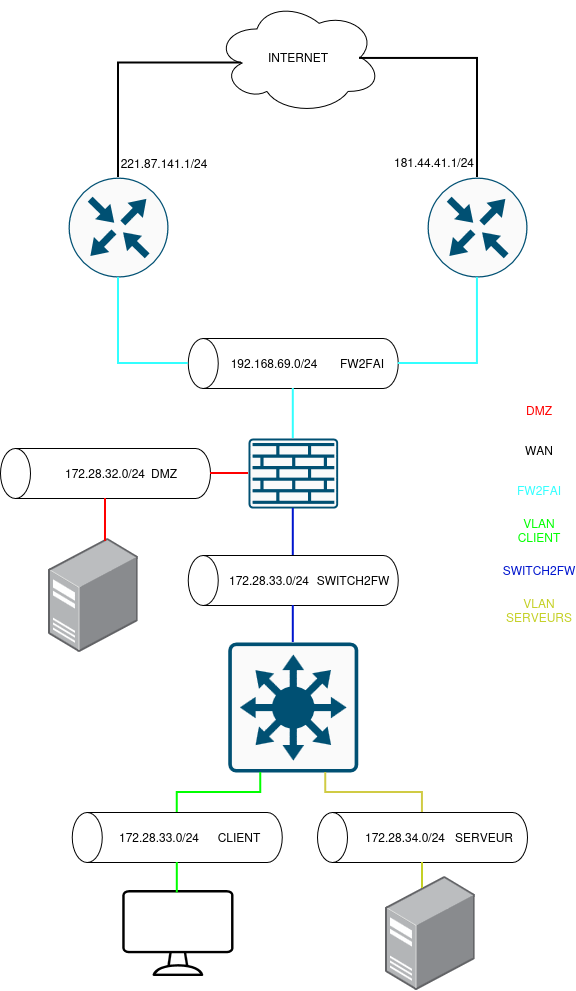

The diagram above was exported from draw.io. Its source (the exported page's mxGraphModel, read from the mxfile embedded in the PNG):
<mxGraphModel dx="1974" dy="921" grid="1" gridSize="10" guides="1" tooltips="1" connect="1" arrows="1" fold="1" page="1" pageScale="1" pageWidth="827" pageHeight="1169" math="0" shadow="0">
  <root>
    <mxCell id="0" />
    <mxCell id="1" parent="0" />
    <mxCell id="-7lCmRlwIVtX720EEsMy-2" parent="1" style="sketch=0;points=[[0.015,0.015,0],[0.985,0.015,0],[0.985,0.985,0],[0.015,0.985,0],[0.25,0,0],[0.5,0,0],[0.75,0,0],[1,0.25,0],[1,0.5,0],[1,0.75,0],[0.75,1,0],[0.5,1,0],[0.25,1,0],[0,0.75,0],[0,0.5,0],[0,0.25,0]];verticalLabelPosition=bottom;html=1;verticalAlign=top;aspect=fixed;align=center;pointerEvents=1;shape=mxgraph.cisco19.rect;prIcon=l3_switch;fillColor=#FAFAFA;strokeColor=#005073;" value="" vertex="1">
      <mxGeometry height="130" width="130" x="312.8" y="664" as="geometry" />
    </mxCell>
    <mxCell id="-7lCmRlwIVtX720EEsMy-3" parent="1" style="sketch=0;points=[[0.015,0.015,0],[0.985,0.015,0],[0.985,0.985,0],[0.015,0.985,0],[0.25,0,0],[0.5,0,0],[0.75,0,0],[1,0.25,0],[1,0.5,0],[1,0.75,0],[0.75,1,0],[0.5,1,0],[0.25,1,0],[0,0.75,0],[0,0.5,0],[0,0.25,0]];verticalLabelPosition=bottom;html=1;verticalAlign=top;aspect=fixed;align=center;pointerEvents=1;shape=mxgraph.cisco19.rect;prIcon=firewall;fillColor=#FAFAFA;strokeColor=#005073;" value="" vertex="1">
      <mxGeometry height="70" width="89.6" x="333" y="460" as="geometry" />
    </mxCell>
    <mxCell id="-7lCmRlwIVtX720EEsMy-4" parent="1" style="sketch=0;points=[[0.5,0,0],[1,0.5,0],[0.5,1,0],[0,0.5,0],[0.145,0.145,0],[0.8555,0.145,0],[0.855,0.8555,0],[0.145,0.855,0]];verticalLabelPosition=bottom;html=1;verticalAlign=top;aspect=fixed;align=center;pointerEvents=1;shape=mxgraph.cisco19.rect;prIcon=router;fillColor=#FAFAFA;strokeColor=#005073;" value="" vertex="1">
      <mxGeometry height="100" width="100" x="512" y="199" as="geometry" />
    </mxCell>
    <mxCell id="-7lCmRlwIVtX720EEsMy-7" parent="1" style="image;points=[];aspect=fixed;html=1;align=center;shadow=0;dashed=0;image=img/lib/allied_telesis/computer_and_terminals/Server_Desktop.svg;" value="" vertex="1">
      <mxGeometry height="113.58" width="89.6" x="133" y="560" as="geometry" />
    </mxCell>
    <mxCell id="-7lCmRlwIVtX720EEsMy-9" parent="1" style="sketch=0;points=[[0.5,0,0],[1,0.5,0],[0.5,1,0],[0,0.5,0],[0.145,0.145,0],[0.8555,0.145,0],[0.855,0.8555,0],[0.145,0.855,0]];verticalLabelPosition=bottom;html=1;verticalAlign=top;aspect=fixed;align=center;pointerEvents=1;shape=mxgraph.cisco19.rect;prIcon=router;fillColor=#FAFAFA;strokeColor=#005073;" value="" vertex="1">
      <mxGeometry height="100" width="100" x="153" y="199" as="geometry" />
    </mxCell>
    <mxCell id="-7lCmRlwIVtX720EEsMy-13" parent="1" style="text;html=1;whiteSpace=wrap;strokeColor=none;fillColor=none;align=center;verticalAlign=middle;rounded=0;" value="&lt;div&gt;&lt;span style=&quot;color: rgb(255, 0, 0);&quot;&gt;DMZ&lt;/span&gt;&lt;/div&gt;&lt;div&gt;&lt;span style=&quot;color: rgb(255, 0, 0);&quot;&gt;&lt;br&gt;&lt;/span&gt;&lt;/div&gt;" vertex="1">
      <mxGeometry height="30" width="60" x="594" y="424" as="geometry" />
    </mxCell>
    <mxCell id="-7lCmRlwIVtX720EEsMy-14" parent="1" style="text;html=1;whiteSpace=wrap;strokeColor=none;fillColor=none;align=center;verticalAlign=middle;rounded=0;" value="WAN" vertex="1">
      <mxGeometry height="30" width="60" x="594" y="457" as="geometry" />
    </mxCell>
    <mxCell id="-7lCmRlwIVtX720EEsMy-15" parent="1" style="text;html=1;whiteSpace=wrap;strokeColor=none;fillColor=none;align=center;verticalAlign=middle;rounded=0;" value="&lt;span style=&quot;color: rgb(51, 255, 255);&quot;&gt;FW2FAI&lt;/span&gt;" vertex="1">
      <mxGeometry height="30" width="60" x="594" y="497" as="geometry" />
    </mxCell>
    <mxCell id="-7lCmRlwIVtX720EEsMy-16" parent="1" style="text;html=1;whiteSpace=wrap;strokeColor=none;fillColor=none;align=center;verticalAlign=middle;rounded=0;" value="&lt;span style=&quot;color: light-dark(rgb(0, 255, 0), rgb(0, 255, 0));&quot;&gt;VLAN CLIENT&lt;/span&gt;" vertex="1">
      <mxGeometry height="30" width="60" x="594" y="537" as="geometry" />
    </mxCell>
    <mxCell id="-7lCmRlwIVtX720EEsMy-20" parent="1" style="sketch=0;verticalLabelPosition=bottom;sketch=0;aspect=fixed;html=1;verticalAlign=top;strokeColor=none;fillColor=#000000;align=center;outlineConnect=0;pointerEvents=1;shape=mxgraph.citrix2.desktop;" value="" vertex="1">
      <mxGeometry height="86" width="111.23" x="207.19" y="912" as="geometry" />
    </mxCell>
    <mxCell id="-7lCmRlwIVtX720EEsMy-22" parent="1" style="text;html=1;whiteSpace=wrap;strokeColor=none;fillColor=none;align=center;verticalAlign=middle;rounded=0;" value="&lt;span style=&quot;color: rgb(0, 21, 206);&quot;&gt;SWITCH2FW&lt;/span&gt;" vertex="1">
      <mxGeometry height="30" width="60" x="594" y="577" as="geometry" />
    </mxCell>
    <mxCell id="-7lCmRlwIVtX720EEsMy-27" parent="1" style="shape=cylinder3;whiteSpace=wrap;html=1;boundedLbl=1;backgroundOutline=1;size=15;rotation=-90;" value="" vertex="1">
      <mxGeometry height="210" width="50" x="165" y="390" as="geometry" />
    </mxCell>
    <mxCell id="-7lCmRlwIVtX720EEsMy-28" edge="1" parent="1" source="-7lCmRlwIVtX720EEsMy-3" style="edgeStyle=orthogonalEdgeStyle;rounded=0;orthogonalLoop=1;jettySize=auto;html=1;exitX=0;exitY=0.5;exitDx=0;exitDy=0;exitPerimeter=0;entryX=0.5;entryY=1;entryDx=0;entryDy=0;entryPerimeter=0;endArrow=none;endFill=0;strokeWidth=2;strokeColor=#FF0000;" target="-7lCmRlwIVtX720EEsMy-27">
      <mxGeometry relative="1" as="geometry" />
    </mxCell>
    <mxCell id="-7lCmRlwIVtX720EEsMy-29" edge="1" parent="1" source="-7lCmRlwIVtX720EEsMy-27" style="edgeStyle=orthogonalEdgeStyle;rounded=0;orthogonalLoop=1;jettySize=auto;html=1;exitX=0;exitY=0.5;exitDx=0;exitDy=0;exitPerimeter=0;entryX=0.636;entryY=0.025;entryDx=0;entryDy=0;entryPerimeter=0;endArrow=none;endFill=0;strokeWidth=2;strokeColor=#FF0000;" target="-7lCmRlwIVtX720EEsMy-7">
      <mxGeometry relative="1" as="geometry" />
    </mxCell>
    <mxCell id="-7lCmRlwIVtX720EEsMy-30" parent="1" style="shape=cylinder3;whiteSpace=wrap;html=1;boundedLbl=1;backgroundOutline=1;size=15;rotation=-90;" value="" vertex="1">
      <mxGeometry height="210" width="50" x="352.8" y="280" as="geometry" />
    </mxCell>
    <mxCell id="-7lCmRlwIVtX720EEsMy-31" parent="1" style="shape=cylinder3;whiteSpace=wrap;html=1;boundedLbl=1;backgroundOutline=1;size=15;rotation=-90;" value="" vertex="1">
      <mxGeometry height="210" width="50" x="352.8" y="497" as="geometry" />
    </mxCell>
    <mxCell id="-7lCmRlwIVtX720EEsMy-32" parent="1" style="shape=cylinder3;whiteSpace=wrap;html=1;boundedLbl=1;backgroundOutline=1;size=15;rotation=-90;" value="" vertex="1">
      <mxGeometry height="210" width="50" x="236.8" y="754" as="geometry" />
    </mxCell>
    <mxCell id="-7lCmRlwIVtX720EEsMy-33" parent="1" style="ellipse;shape=cloud;whiteSpace=wrap;html=1;" value="INTERNET" vertex="1">
      <mxGeometry height="113.58" width="165.81" x="299.9" y="22" as="geometry" />
    </mxCell>
    <mxCell id="-7lCmRlwIVtX720EEsMy-35" edge="1" parent="1" source="-7lCmRlwIVtX720EEsMy-4" style="edgeStyle=orthogonalEdgeStyle;rounded=0;orthogonalLoop=1;jettySize=auto;html=1;exitX=0.5;exitY=0;exitDx=0;exitDy=0;exitPerimeter=0;entryX=0.875;entryY=0.5;entryDx=0;entryDy=0;entryPerimeter=0;endArrow=none;endFill=0;strokeWidth=2;" target="-7lCmRlwIVtX720EEsMy-33">
      <mxGeometry relative="1" as="geometry">
        <Array as="points">
          <mxPoint x="562" y="80" />
        </Array>
      </mxGeometry>
    </mxCell>
    <mxCell id="-7lCmRlwIVtX720EEsMy-36" edge="1" parent="1" source="-7lCmRlwIVtX720EEsMy-9" style="edgeStyle=orthogonalEdgeStyle;rounded=0;orthogonalLoop=1;jettySize=auto;html=1;exitX=0.5;exitY=0;exitDx=0;exitDy=0;exitPerimeter=0;entryX=0.16;entryY=0.55;entryDx=0;entryDy=0;entryPerimeter=0;endArrow=none;endFill=0;strokeWidth=2;" target="-7lCmRlwIVtX720EEsMy-33">
      <mxGeometry relative="1" as="geometry">
        <Array as="points">
          <mxPoint x="203" y="84" />
        </Array>
      </mxGeometry>
    </mxCell>
    <mxCell id="-7lCmRlwIVtX720EEsMy-37" edge="1" parent="1" source="-7lCmRlwIVtX720EEsMy-9" style="edgeStyle=orthogonalEdgeStyle;rounded=0;orthogonalLoop=1;jettySize=auto;html=1;exitX=0.5;exitY=1;exitDx=0;exitDy=0;exitPerimeter=0;entryX=0.5;entryY=0;entryDx=0;entryDy=0;entryPerimeter=0;strokeWidth=2;endArrow=none;endFill=0;strokeColor=#33FFFF;" target="-7lCmRlwIVtX720EEsMy-30">
      <mxGeometry relative="1" as="geometry" />
    </mxCell>
    <mxCell id="-7lCmRlwIVtX720EEsMy-38" edge="1" parent="1" source="-7lCmRlwIVtX720EEsMy-4" style="edgeStyle=orthogonalEdgeStyle;rounded=0;orthogonalLoop=1;jettySize=auto;html=1;exitX=0.5;exitY=1;exitDx=0;exitDy=0;exitPerimeter=0;entryX=0.5;entryY=1;entryDx=0;entryDy=0;entryPerimeter=0;strokeWidth=2;endArrow=none;endFill=0;strokeColor=#33FFFF;" target="-7lCmRlwIVtX720EEsMy-30">
      <mxGeometry relative="1" as="geometry" />
    </mxCell>
    <mxCell id="-7lCmRlwIVtX720EEsMy-39" edge="1" parent="1" source="-7lCmRlwIVtX720EEsMy-30" style="edgeStyle=orthogonalEdgeStyle;rounded=0;orthogonalLoop=1;jettySize=auto;html=1;exitX=0;exitY=0.5;exitDx=0;exitDy=0;exitPerimeter=0;entryX=0.5;entryY=0;entryDx=0;entryDy=0;entryPerimeter=0;endArrow=none;endFill=0;strokeWidth=2;strokeColor=#33FFFF;" target="-7lCmRlwIVtX720EEsMy-3">
      <mxGeometry relative="1" as="geometry" />
    </mxCell>
    <mxCell id="-7lCmRlwIVtX720EEsMy-40" edge="1" parent="1" source="-7lCmRlwIVtX720EEsMy-31" style="edgeStyle=orthogonalEdgeStyle;rounded=0;orthogonalLoop=1;jettySize=auto;html=1;exitX=1;exitY=0.5;exitDx=0;exitDy=0;exitPerimeter=0;entryX=0.5;entryY=1;entryDx=0;entryDy=0;entryPerimeter=0;endArrow=none;endFill=0;strokeWidth=2;strokeColor=#0015CE;" target="-7lCmRlwIVtX720EEsMy-3">
      <mxGeometry relative="1" as="geometry" />
    </mxCell>
    <mxCell id="-7lCmRlwIVtX720EEsMy-41" edge="1" parent="1" source="-7lCmRlwIVtX720EEsMy-2" style="edgeStyle=orthogonalEdgeStyle;rounded=0;orthogonalLoop=1;jettySize=auto;html=1;exitX=0.5;exitY=0;exitDx=0;exitDy=0;exitPerimeter=0;entryX=0;entryY=0.5;entryDx=0;entryDy=0;entryPerimeter=0;endArrow=none;endFill=0;strokeWidth=2;strokeColor=#0015CE;" target="-7lCmRlwIVtX720EEsMy-31">
      <mxGeometry relative="1" as="geometry" />
    </mxCell>
    <mxCell id="-7lCmRlwIVtX720EEsMy-42" edge="1" parent="1" source="-7lCmRlwIVtX720EEsMy-2" style="edgeStyle=orthogonalEdgeStyle;rounded=0;orthogonalLoop=1;jettySize=auto;html=1;exitX=0.25;exitY=1;exitDx=0;exitDy=0;exitPerimeter=0;entryX=1;entryY=0.5;entryDx=0;entryDy=0;entryPerimeter=0;endArrow=none;endFill=0;strokeWidth=2;strokeColor=#00FF00;" target="-7lCmRlwIVtX720EEsMy-32">
      <mxGeometry relative="1" as="geometry" />
    </mxCell>
    <mxCell id="-7lCmRlwIVtX720EEsMy-43" edge="1" parent="1" source="-7lCmRlwIVtX720EEsMy-32" style="edgeStyle=orthogonalEdgeStyle;rounded=0;orthogonalLoop=1;jettySize=auto;html=1;exitX=0;exitY=0.5;exitDx=0;exitDy=0;exitPerimeter=0;entryX=0.491;entryY=0.027;entryDx=0;entryDy=0;entryPerimeter=0;endArrow=none;endFill=0;strokeWidth=2;strokeColor=#00FF00;" target="-7lCmRlwIVtX720EEsMy-20">
      <mxGeometry relative="1" as="geometry" />
    </mxCell>
    <mxCell id="-7lCmRlwIVtX720EEsMy-44" parent="1" style="text;html=1;whiteSpace=wrap;strokeColor=none;fillColor=none;align=center;verticalAlign=middle;rounded=0;" value="172.28.33.0/24" vertex="1">
      <mxGeometry height="30" width="60" x="213.8" y="844" as="geometry" />
    </mxCell>
    <mxCell id="-7lCmRlwIVtX720EEsMy-45" parent="1" style="text;html=1;whiteSpace=wrap;strokeColor=none;fillColor=none;align=center;verticalAlign=middle;rounded=0;" value="172.28.33.0/24" vertex="1">
      <mxGeometry height="30" width="60" x="323.8" y="587" as="geometry" />
    </mxCell>
    <mxCell id="-7lCmRlwIVtX720EEsMy-46" parent="1" style="shape=cylinder3;whiteSpace=wrap;html=1;boundedLbl=1;backgroundOutline=1;size=15;rotation=-90;" value="" vertex="1">
      <mxGeometry height="210" width="50" x="482" y="754" as="geometry" />
    </mxCell>
    <mxCell id="-7lCmRlwIVtX720EEsMy-47" parent="1" style="text;html=1;whiteSpace=wrap;strokeColor=none;fillColor=none;align=center;verticalAlign=middle;rounded=0;" value="&lt;div&gt;172.28.34.0/24&lt;/div&gt;" vertex="1">
      <mxGeometry height="30" width="60" x="460" y="844" as="geometry" />
    </mxCell>
    <mxCell id="-7lCmRlwIVtX720EEsMy-48" edge="1" parent="1" source="-7lCmRlwIVtX720EEsMy-46" style="edgeStyle=orthogonalEdgeStyle;rounded=0;orthogonalLoop=1;jettySize=auto;html=1;exitX=1;exitY=0.5;exitDx=0;exitDy=0;exitPerimeter=0;entryX=0.75;entryY=1;entryDx=0;entryDy=0;entryPerimeter=0;endArrow=none;endFill=0;strokeWidth=2;strokeColor=#D0CB44;" target="-7lCmRlwIVtX720EEsMy-2">
      <mxGeometry relative="1" as="geometry" />
    </mxCell>
    <mxCell id="-7lCmRlwIVtX720EEsMy-49" parent="1" style="image;points=[];aspect=fixed;html=1;align=center;shadow=0;dashed=0;image=img/lib/allied_telesis/computer_and_terminals/Server_Desktop.svg;" value="" vertex="1">
      <mxGeometry height="113.58" width="89.6" x="470" y="898.21" as="geometry" />
    </mxCell>
    <mxCell id="-7lCmRlwIVtX720EEsMy-50" edge="1" parent="1" source="-7lCmRlwIVtX720EEsMy-46" style="edgeStyle=orthogonalEdgeStyle;rounded=0;orthogonalLoop=1;jettySize=auto;html=1;exitX=0;exitY=0.5;exitDx=0;exitDy=0;exitPerimeter=0;entryX=0.413;entryY=0.104;entryDx=0;entryDy=0;entryPerimeter=0;endArrow=none;endFill=0;strokeWidth=2;strokeColor=#C4D025;" target="-7lCmRlwIVtX720EEsMy-49">
      <mxGeometry relative="1" as="geometry" />
    </mxCell>
    <mxCell id="-7lCmRlwIVtX720EEsMy-51" parent="1" style="text;html=1;whiteSpace=wrap;strokeColor=none;fillColor=none;align=center;verticalAlign=middle;rounded=0;" value="&lt;span style=&quot;color: rgb(196, 208, 37);&quot;&gt;VLAN SERVEURS&lt;/span&gt;" vertex="1">
      <mxGeometry height="30" width="60" x="594" y="617" as="geometry" />
    </mxCell>
    <mxCell id="-7lCmRlwIVtX720EEsMy-52" parent="1" style="text;html=1;whiteSpace=wrap;strokeColor=none;fillColor=none;align=center;verticalAlign=middle;rounded=0;" value="172.28.32.0/24" vertex="1">
      <mxGeometry height="30" width="60" x="160" y="480" as="geometry" />
    </mxCell>
    <mxCell id="-7lCmRlwIVtX720EEsMy-53" parent="1" style="text;html=1;whiteSpace=wrap;strokeColor=none;fillColor=none;align=center;verticalAlign=middle;rounded=0;" value="192.168.69.0/24" vertex="1">
      <mxGeometry height="30" width="60" x="328.8" y="370" as="geometry" />
    </mxCell>
    <mxCell id="-7lCmRlwIVtX720EEsMy-54" parent="1" style="text;html=1;whiteSpace=wrap;strokeColor=none;fillColor=none;align=center;verticalAlign=middle;rounded=0;" value="&lt;div&gt;DMZ&lt;/div&gt;" vertex="1">
      <mxGeometry height="30" width="60" x="218.6" y="480" as="geometry" />
    </mxCell>
    <mxCell id="-7lCmRlwIVtX720EEsMy-55" parent="1" style="text;html=1;whiteSpace=wrap;strokeColor=none;fillColor=none;align=center;verticalAlign=middle;rounded=0;" value="FW2FAI" vertex="1">
      <mxGeometry height="30" width="60" x="417" y="370" as="geometry" />
    </mxCell>
    <mxCell id="-7lCmRlwIVtX720EEsMy-56" parent="1" style="text;html=1;whiteSpace=wrap;strokeColor=none;fillColor=none;align=center;verticalAlign=middle;rounded=0;" value="SWITCH2FW" vertex="1">
      <mxGeometry height="30" width="60" x="407.6" y="587" as="geometry" />
    </mxCell>
    <mxCell id="-7lCmRlwIVtX720EEsMy-57" parent="1" style="text;html=1;whiteSpace=wrap;strokeColor=none;fillColor=none;align=center;verticalAlign=middle;rounded=0;" value="SERVEUR" vertex="1">
      <mxGeometry height="30" width="60" x="539" y="844" as="geometry" />
    </mxCell>
    <mxCell id="-7lCmRlwIVtX720EEsMy-58" parent="1" style="text;html=1;whiteSpace=wrap;strokeColor=none;fillColor=none;align=center;verticalAlign=middle;rounded=0;" value="CLIENT" vertex="1">
      <mxGeometry height="30" width="60" x="293.9" y="844" as="geometry" />
    </mxCell>
    <mxCell id="-7lCmRlwIVtX720EEsMy-59" parent="1" style="text;html=1;whiteSpace=wrap;strokeColor=none;fillColor=none;align=center;verticalAlign=middle;rounded=0;" value="221.87.141.1/24" vertex="1">
      <mxGeometry height="30" width="60" x="218.6" y="170" as="geometry" />
    </mxCell>
    <mxCell id="-7lCmRlwIVtX720EEsMy-60" parent="1" style="text;html=1;whiteSpace=wrap;strokeColor=none;fillColor=none;align=center;verticalAlign=middle;rounded=0;" value="181.44.41.1/24" vertex="1">
      <mxGeometry height="30" width="60" x="489" y="169" as="geometry" />
    </mxCell>
  </root>
</mxGraphModel>